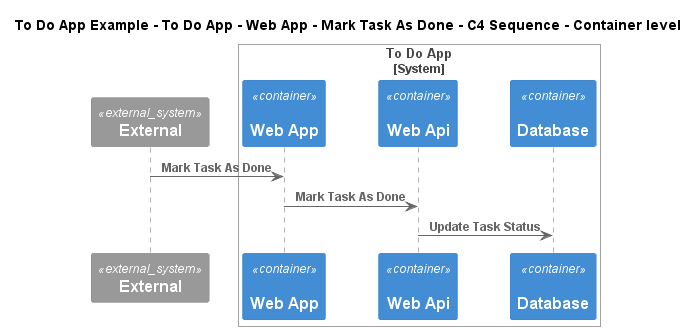

The diagram above was rendered by PlantUML. Its source (embedded in the PNG):
@startuml
!include ..\..\..\..\..\..\..\.c4s\C4_Sequence.puml
SHOW_FOOT_BOXES()

title To Do App Example - To Do App - Web App - Mark Task As Done - C4 Sequence - Container level

System_Ext(C4InterFlow.SoftwareSystems.ExternalSystem, "External", "")

System_Boundary(ToDoAppExample.SoftwareSystems.ToDoApp, "To Do App")
    Container(ToDoAppExample.SoftwareSystems.ToDoApp.Containers.WebApp, "Web App", "", "", "angular")
    Container(ToDoAppExample.SoftwareSystems.ToDoApp.Containers.WebApi, "Web Api", "", "", "dotnet")
    Container(ToDoAppExample.SoftwareSystems.ToDoApp.Containers.Database, "Database", "", "", "msql_server")
Boundary_End()

Rel(C4InterFlow.SoftwareSystems.ExternalSystem, ToDoAppExample.SoftwareSystems.ToDoApp.Containers.WebApp, "Mark Task As Done")
Rel(ToDoAppExample.SoftwareSystems.ToDoApp.Containers.WebApp, ToDoAppExample.SoftwareSystems.ToDoApp.Containers.WebApi, "Mark Task As Done")
Rel(ToDoAppExample.SoftwareSystems.ToDoApp.Containers.WebApi, ToDoAppExample.SoftwareSystems.ToDoApp.Containers.Database, "Update Task Status")


@enduml